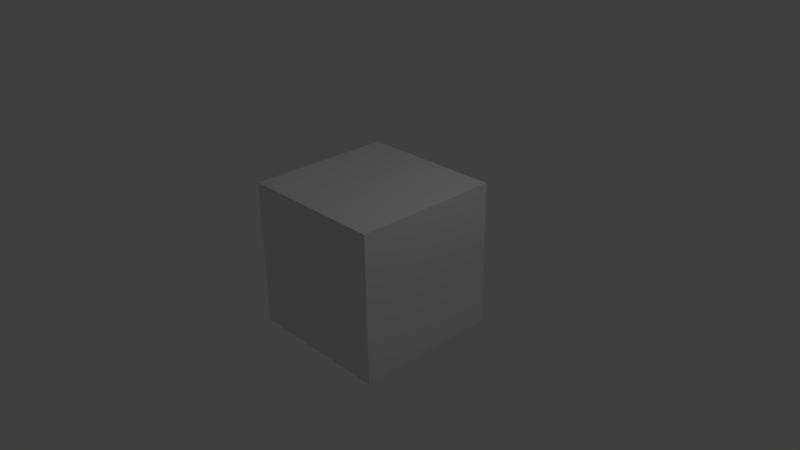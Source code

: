 # Source: ready.blend  (saved by Blender 2.72.2; exported with 4.5.12 LTS)
import bpy
from mathutils import Matrix  # noqa: F401  (used for matrix-valued properties, if any)

bpy.ops.wm.read_factory_settings(use_empty=True)
scene = bpy.context.scene
scene.name = 'Scene'

# ---- collections
col_collection_1 = bpy.data.collections.new('Collection 1'); scene.collection.children.link(col_collection_1)

# ---- materials (node trees are filled in below, after node groups)
mat_material = bpy.data.materials.new('Material')
mat_material.alpha_threshold = 0.0
mat_material.use_transparent_shadow = False
mat_material.roughness = 0.5
mat_material.line_color = (0.0, 0.0, 0.0, 1.0)

# ---- material node trees

# ---- world
world_world = bpy.data.worlds.new('World'); scene.world = world_world
world_world.color = (0.05088, 0.05088, 0.05088)
world_world.use_sun_shadow = False
world_world.sun_shadow_jitter_overblur = 0.0
world_world.cycles.sampling_method = 'MANUAL'
world_world.cycles.sample_map_resolution = 256

# ---- cameras
cam_camera = bpy.data.cameras.new('Camera')
cam_camera.clip_end = 100.0
cam_camera.lens = 35.0
cam_camera.sensor_width = 32.0
cam_camera.sensor_height = 18.0
cam_camera.ortho_scale = 7.314
cam_camera.dof.focus_distance = 0.0
cam_camera.dof.aperture_fstop = 128.0

# ---- lights
light_lamp = bpy.data.lights.new('Lamp', 'POINT')
light_lamp.transmission_factor = 0.0
light_lamp.cutoff_distance = 30.0
light_lamp.energy = 100.0
light_lamp.shadow_buffer_clip_start = 1.001
light_lamp.shadow_soft_size = 0.1
light_lamp.shadow_maximum_resolution = 0.006
light_lamp.use_absolute_resolution = True
light_lamp.cycles.use_multiple_importance_sampling = False

# ---- meshes
me_cube = bpy.data.meshes.new('Cube')
me_cube.from_pydata([(1.0, 1.0, -1.0), (1.0, -1.0, -1.0), (-1.0, -1.0, -1.0), (-1.0, 1.0, -1.0), (1.0, 1.0, 1.0), (1.0, -1.0, 1.0), (-1.0, -1.0, 1.0), (-1.0, 1.0, 1.0)], [], [(0, 1, 2, 3), (4, 7, 6, 5), (0, 4, 5, 1), (1, 5, 6, 2), (2, 6, 7, 3), (4, 0, 3, 7)])
me_cube.materials.append(mat_material)
me_cube.use_remesh_preserve_volume = False
me_cube.use_remesh_preserve_attributes = False
me_cube.use_mirror_vertex_groups = False
me_cube.update()

# ---- objects
ob_cube = bpy.data.objects.new('Cube', me_cube)
ob_lamp = bpy.data.objects.new('Lamp', light_lamp)
ob_camera = bpy.data.objects.new('Camera', cam_camera)

# ---- transforms, parenting, visibility, modifiers, constraints
ob_cube.location = (0.0, 0.0, 0.0)
ob_cube.lock_rotations_4d = False
ob_cube.empty_display_type = 'ARROWS'
ob_cube.lineart.crease_threshold = 0.0
ob_lamp.location = (4.076, 1.005, 5.904)
ob_lamp.rotation_euler = (0.6503, 0.05522, 1.866)
ob_lamp.lock_rotations_4d = False
ob_lamp.empty_display_type = 'ARROWS'
ob_lamp.color = (0.0, 0.0, 0.0, 0.0)
ob_lamp.lineart.crease_threshold = 0.0
ob_camera.location = (7.481, -6.508, 5.344)
ob_camera.rotation_euler = (1.109, 0.01082, 0.8149)
ob_camera.lock_rotations_4d = False
ob_camera.empty_display_type = 'ARROWS'
ob_camera.color = (0.0, 0.0, 0.0, 0.0)
ob_camera.display_type = 'WIRE'
ob_camera.lineart.crease_threshold = 0.0

# ---- collection membership
col_collection_1.objects.link(ob_cube)
col_collection_1.objects.link(ob_lamp)
col_collection_1.objects.link(ob_camera)

# ---- scene / render settings (as saved in the file)
scene.camera = ob_camera
scene.frame_start = 1; scene.frame_end = 250; scene.frame_set(1)
scene.render.engine = 'BLENDER_EEVEE_NEXT'
scene.render.resolution_percentage = 50
scene.render.dither_intensity = 0.0
scene.cycles.use_denoising = False
scene.cycles.samples = 10
scene.cycles.sampling_pattern = 'TABULATED_SOBOL'
scene.cycles.light_sampling_threshold = 0.0
scene.cycles.use_adaptive_sampling = False
scene.cycles.use_light_tree = False
scene.cycles.blur_glossy = 0.0
scene.cycles.pixel_filter_type = 'GAUSSIAN'
scene.cycles.sample_clamp_indirect = 0.0
scene.view_settings.view_transform = 'Standard'
bpy.context.view_layer.update()
